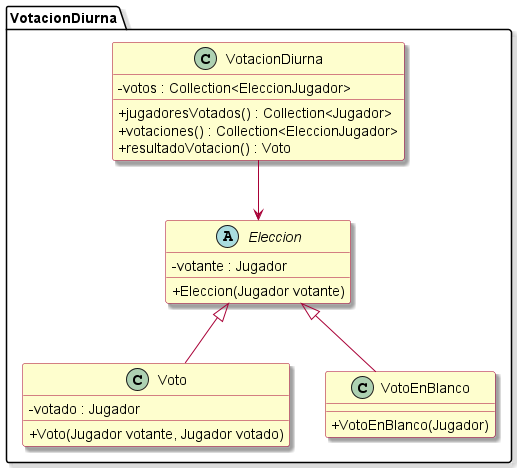

The diagram above was rendered by PlantUML. Its source (embedded in the PNG):
@startuml
!include estilos.puml
package VotacionDiurna {

    class VotacionDiurna {
        - votos : Collection<EleccionJugador>
        + jugadoresVotados() : Collection<Jugador>
        + votaciones() : Collection<EleccionJugador>
        + resultadoVotacion() : Voto
    }

    abstract class Eleccion {
        - votante : Jugador
        + Eleccion(Jugador votante)
    }

    class Voto {
        - votado : Jugador
        + Voto(Jugador votante, Jugador votado)
    }

    class VotoEnBlanco {
        + VotoEnBlanco(Jugador)
    }

    Eleccion <|-- Voto
    Eleccion <|-- VotoEnBlanco

    VotacionDiurna --> Eleccion
}
@enduml